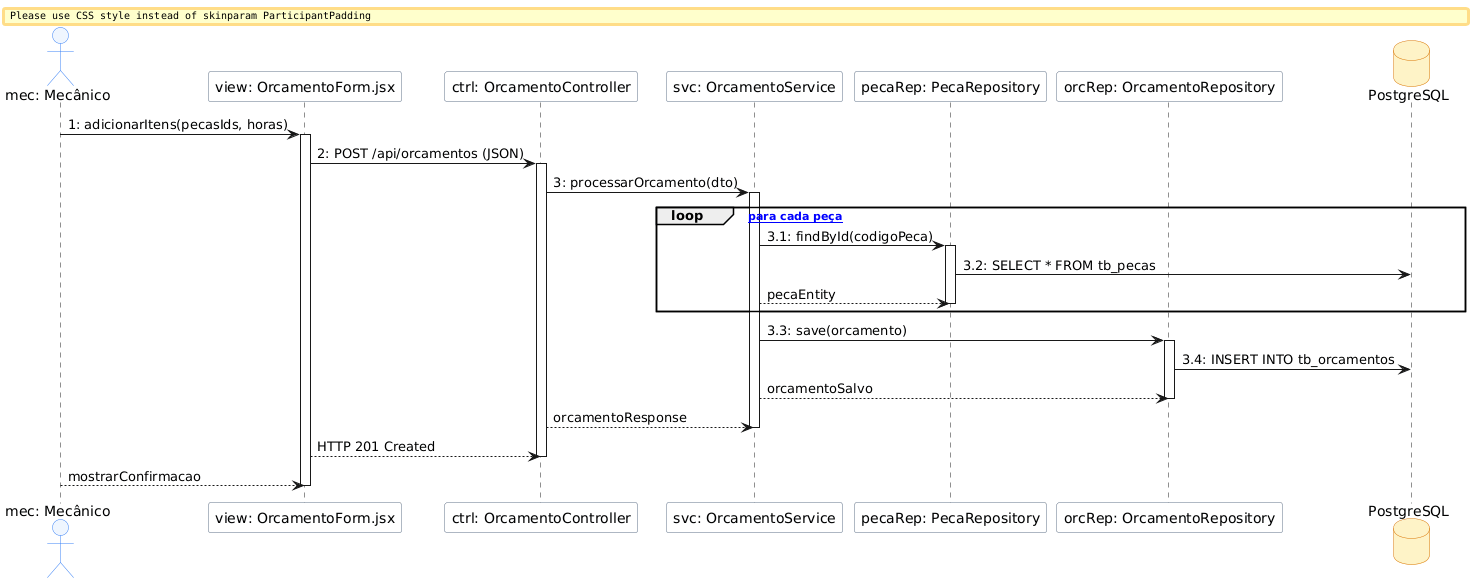

The diagram above was rendered by PlantUML. Its source (embedded in the PNG):
@startuml
skinparam shadowed false
skinparam ParticipantPadding 40

skinparam actor {
    BackgroundColor #EFF6FF
    BorderColor #3B82F6
}
skinparam participant {
    BackgroundColor #F8FAFC
    BorderColor #64748B
}
skinparam database {
    BackgroundColor #FEF3C7
    BorderColor #D97706
}

' ====== OBJETOS ======
actor "mec: Mecânico" as mec
participant "view: OrcamentoForm.jsx" as view
participant "ctrl: OrcamentoController" as ctrl
participant "svc: OrcamentoService" as svc
participant "pecaRep: PecaRepository" as pecaRep
participant "orcRep: OrcamentoRepository" as orcRep
database "PostgreSQL" as db

' ====== MENSAGENS ======
mec -> view : 1: adicionarItens(pecasIds, horas)
activate view

view -> ctrl : 2: POST /api/orcamentos (JSON)
activate ctrl

ctrl -> svc : 3: processarOrcamento(dto)
activate svc

loop [loop para cada peça]
    svc -> pecaRep : 3.1: findById(codigoPeca)
    activate pecaRep
    pecaRep -> db : 3.2: SELECT * FROM tb_pecas
    pecaRep <-- svc : pecaEntity
    deactivate pecaRep
end

svc -> orcRep : 3.3: save(orcamento)
activate orcRep
orcRep -> db : 3.4: INSERT INTO tb_orcamentos
orcRep <-- svc : orcamentoSalvo
deactivate orcRep

svc <-- ctrl : orcamentoResponse
deactivate svc

ctrl <-- view : HTTP 201 Created
deactivate ctrl

view <-- mec : mostrarConfirmacao
deactivate view
@enduml